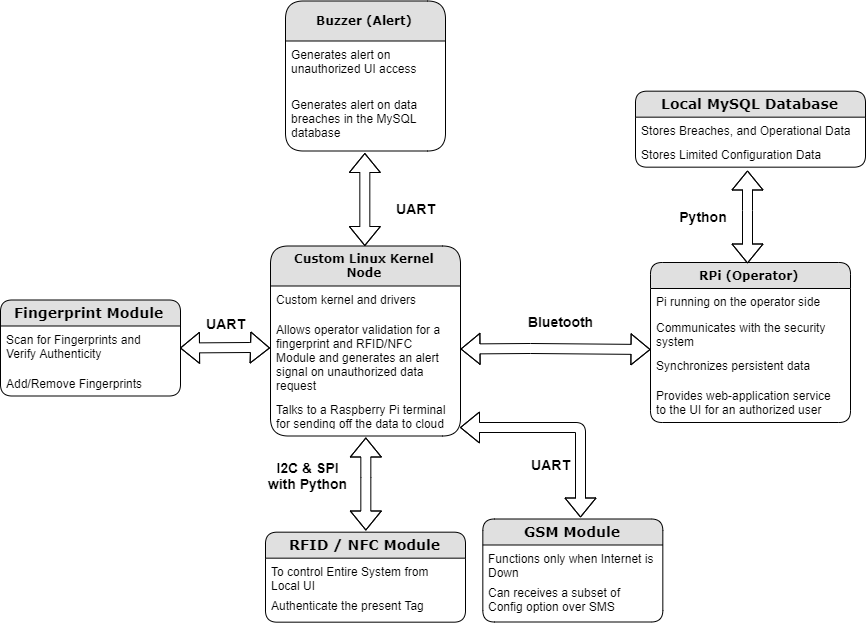

The diagram above was exported from draw.io. Its source (the exported page's mxGraphModel, read from the mxfile embedded in the PNG):
<mxGraphModel dx="2820" dy="1848" grid="1" gridSize="10" guides="1" tooltips="1" connect="1" arrows="1" fold="1" page="1" pageScale="1" pageWidth="1100" pageHeight="850" background="#ffffff" math="0" shadow="0">
  <root>
    <mxCell id="0" />
    <mxCell id="1" parent="0" />
    <mxCell id="2" value="&lt;b&gt;RPi (Operator)&lt;/b&gt;" style="swimlane;html=1;fontStyle=0;childLayout=stackLayout;horizontal=1;startSize=26;fillColor=#e0e0e0;horizontalStack=0;resizeParent=1;resizeLast=0;collapsible=1;marginBottom=0;swimlaneFillColor=#ffffff;align=center;rounded=1;shadow=0;comic=0;labelBackgroundColor=none;strokeColor=#000000;strokeWidth=1;fontFamily=Verdana;fontSize=12;fontColor=#000000;" vertex="1" parent="1">
      <mxGeometry x="-170" y="225" width="200" height="160" as="geometry" />
    </mxCell>
    <mxCell id="3" value="Pi running on the operator side" style="text;html=1;strokeColor=none;fillColor=none;spacingLeft=4;spacingRight=4;whiteSpace=wrap;overflow=hidden;rotatable=0;points=[[0,0.5],[1,0.5]];portConstraint=eastwest;" vertex="1" parent="2">
      <mxGeometry y="26" width="200" height="26" as="geometry" />
    </mxCell>
    <mxCell id="4" value="Communicates with the security system" style="text;html=1;strokeColor=none;fillColor=none;spacingLeft=4;spacingRight=4;whiteSpace=wrap;overflow=hidden;rotatable=0;points=[[0,0.5],[1,0.5]];portConstraint=eastwest;" vertex="1" parent="2">
      <mxGeometry y="52" width="200" height="38" as="geometry" />
    </mxCell>
    <mxCell id="5" value="Synchronizes persistent data" style="text;html=1;strokeColor=none;fillColor=none;spacingLeft=4;spacingRight=4;whiteSpace=wrap;overflow=hidden;rotatable=0;points=[[0,0.5],[1,0.5]];portConstraint=eastwest;" vertex="1" parent="2">
      <mxGeometry y="90" width="200" height="30" as="geometry" />
    </mxCell>
    <mxCell id="6" value="Provides web-application service to the UI for an authorized user" style="text;html=1;strokeColor=none;fillColor=none;spacingLeft=4;spacingRight=4;whiteSpace=wrap;overflow=hidden;rotatable=0;points=[[0,0.5],[1,0.5]];portConstraint=eastwest;" vertex="1" parent="2">
      <mxGeometry y="120" width="200" height="40" as="geometry" />
    </mxCell>
    <mxCell id="7" value="&lt;b&gt;Custom Linux Kernel&lt;br&gt;Node&lt;/b&gt;" style="swimlane;html=1;fontStyle=0;childLayout=stackLayout;horizontal=1;startSize=40;fillColor=#e0e0e0;horizontalStack=0;resizeParent=1;resizeLast=0;collapsible=1;marginBottom=0;swimlaneFillColor=#ffffff;align=center;rounded=1;shadow=0;comic=0;labelBackgroundColor=none;strokeColor=#000000;strokeWidth=1;fontFamily=Verdana;fontSize=12;fontColor=#000000;" vertex="1" parent="1">
      <mxGeometry x="-550" y="208.5" width="190" height="190" as="geometry" />
    </mxCell>
    <mxCell id="8" value="Custom kernel and drivers" style="text;html=1;strokeColor=none;fillColor=none;spacingLeft=4;spacingRight=4;whiteSpace=wrap;overflow=hidden;rotatable=0;points=[[0,0.5],[1,0.5]];portConstraint=eastwest;" vertex="1" parent="7">
      <mxGeometry y="40" width="190" height="30" as="geometry" />
    </mxCell>
    <mxCell id="9" value="Allows operator validation for a fingerprint and RFID/NFC Module and generates an alert signal on unauthorized data request" style="text;html=1;strokeColor=none;fillColor=none;spacingLeft=4;spacingRight=4;whiteSpace=wrap;overflow=hidden;rotatable=0;points=[[0,0.5],[1,0.5]];portConstraint=eastwest;" vertex="1" parent="7">
      <mxGeometry y="70" width="190" height="80" as="geometry" />
    </mxCell>
    <mxCell id="10" value="Talks to a Raspberry Pi terminal for sending off the data to cloud" style="text;html=1;strokeColor=none;fillColor=none;spacingLeft=4;spacingRight=4;whiteSpace=wrap;overflow=hidden;rotatable=0;points=[[0,0.5],[1,0.5]];portConstraint=eastwest;" vertex="1" parent="7">
      <mxGeometry y="150" width="190" height="30" as="geometry" />
    </mxCell>
    <mxCell id="11" value="Buzzer (Alert)" style="swimlane;html=1;fontStyle=1;childLayout=stackLayout;horizontal=1;startSize=40;fillColor=#e0e0e0;horizontalStack=0;resizeParent=1;resizeLast=0;collapsible=1;marginBottom=0;swimlaneFillColor=#ffffff;align=center;rounded=1;shadow=0;comic=0;labelBackgroundColor=none;strokeColor=#000000;strokeWidth=1;fontFamily=Verdana;fontSize=12;fontColor=#000000;" vertex="1" parent="1">
      <mxGeometry x="-535" y="-36.5" width="160" height="150" as="geometry" />
    </mxCell>
    <mxCell id="12" value="Generates alert on unauthorized UI access" style="text;html=1;strokeColor=none;fillColor=none;spacingLeft=4;spacingRight=4;whiteSpace=wrap;overflow=hidden;rotatable=0;points=[[0,0.5],[1,0.5]];portConstraint=eastwest;" vertex="1" parent="11">
      <mxGeometry y="40" width="160" height="50" as="geometry" />
    </mxCell>
    <mxCell id="13" value="Generates alert on data breaches in the MySQL database" style="text;html=1;strokeColor=none;fillColor=none;spacingLeft=4;spacingRight=4;whiteSpace=wrap;overflow=hidden;rotatable=0;points=[[0,0.5],[1,0.5]];portConstraint=eastwest;" vertex="1" parent="11">
      <mxGeometry y="90" width="160" height="60" as="geometry" />
    </mxCell>
    <mxCell id="14" value="&lt;font style=&quot;font-size: 14px&quot;&gt;&lt;b&gt;UART&lt;/b&gt;&lt;/font&gt;" style="text;html=1;strokeColor=none;fillColor=none;align=center;verticalAlign=middle;whiteSpace=wrap;rounded=0;" vertex="1" parent="1">
      <mxGeometry x="-310" y="416" width="80" height="23" as="geometry" />
    </mxCell>
    <mxCell id="15" value="&lt;b&gt;&lt;font style=&quot;font-size: 14px&quot;&gt;Fingerprint Module&lt;/font&gt;&lt;/b&gt;" style="swimlane;html=1;fontStyle=0;childLayout=stackLayout;horizontal=1;startSize=26;fillColor=#e0e0e0;horizontalStack=0;resizeParent=1;resizeLast=0;collapsible=1;marginBottom=0;swimlaneFillColor=#ffffff;align=center;rounded=1;shadow=0;comic=0;labelBackgroundColor=none;strokeColor=#000000;strokeWidth=1;fontFamily=Verdana;fontSize=12;fontColor=#000000;" vertex="1" parent="1">
      <mxGeometry x="-820" y="262.5" width="180" height="96" as="geometry" />
    </mxCell>
    <mxCell id="16" value="Scan for Fingerprints and Verify Authenticity" style="text;html=1;strokeColor=none;fillColor=none;spacingLeft=4;spacingRight=4;whiteSpace=wrap;overflow=hidden;rotatable=0;points=[[0,0.5],[1,0.5]];portConstraint=eastwest;" vertex="1" parent="15">
      <mxGeometry y="26" width="180" height="44" as="geometry" />
    </mxCell>
    <mxCell id="17" value="Add/Remove Fingerprints" style="text;html=1;strokeColor=none;fillColor=none;spacingLeft=4;spacingRight=4;whiteSpace=wrap;overflow=hidden;rotatable=0;points=[[0,0.5],[1,0.5]];portConstraint=eastwest;" vertex="1" parent="15">
      <mxGeometry y="70" width="180" height="26" as="geometry" />
    </mxCell>
    <mxCell id="18" value="" style="shape=flexArrow;endArrow=classic;startArrow=classic;html=1;" edge="1" parent="1">
      <mxGeometry width="50" height="50" relative="1" as="geometry">
        <mxPoint x="-640.5" y="310.5" as="sourcePoint" />
        <mxPoint x="-550.5" y="310.5" as="targetPoint" />
        <Array as="points">
          <mxPoint x="-570.5" y="310" />
        </Array>
      </mxGeometry>
    </mxCell>
    <mxCell id="19" value="&lt;font style=&quot;font-size: 14px&quot;&gt;&lt;b&gt;RFID / NFC Module&lt;/b&gt;&lt;/font&gt;" style="swimlane;html=1;fontStyle=0;childLayout=stackLayout;horizontal=1;startSize=26;fillColor=#e0e0e0;horizontalStack=0;resizeParent=1;resizeLast=0;collapsible=1;marginBottom=0;swimlaneFillColor=#ffffff;align=center;rounded=1;shadow=0;comic=0;labelBackgroundColor=none;strokeColor=#000000;strokeWidth=1;fontFamily=Verdana;fontSize=12;fontColor=#000000;" vertex="1" parent="1">
      <mxGeometry x="-555" y="494.66666666666674" width="200" height="90" as="geometry" />
    </mxCell>
    <mxCell id="20" value="To control Entire System from Local UI" style="text;html=1;strokeColor=none;fillColor=none;spacingLeft=4;spacingRight=4;whiteSpace=wrap;overflow=hidden;rotatable=0;points=[[0,0.5],[1,0.5]];portConstraint=eastwest;" vertex="1" parent="19">
      <mxGeometry y="26" width="200" height="34" as="geometry" />
    </mxCell>
    <mxCell id="21" value="Authenticate the present Tag" style="text;html=1;strokeColor=none;fillColor=none;spacingLeft=4;spacingRight=4;whiteSpace=wrap;overflow=hidden;rotatable=0;points=[[0,0.5],[1,0.5]];portConstraint=eastwest;" vertex="1" parent="19">
      <mxGeometry y="60" width="200" height="30" as="geometry" />
    </mxCell>
    <mxCell id="22" value="" style="shape=flexArrow;endArrow=classic;startArrow=classic;html=1;" edge="1" parent="1">
      <mxGeometry width="50" height="50" relative="1" as="geometry">
        <mxPoint x="-454.66666666666606" y="493" as="sourcePoint" />
        <mxPoint x="-454.66666666666606" y="400" as="targetPoint" />
        <Array as="points">
          <mxPoint x="-454.66666666666674" y="440.00000000000006" />
        </Array>
      </mxGeometry>
    </mxCell>
    <mxCell id="23" value="&lt;font style=&quot;font-size: 14px&quot;&gt;&lt;b&gt;I2C &amp;amp; SPI with Python&lt;/b&gt;&lt;/font&gt;" style="text;html=1;strokeColor=none;fillColor=none;align=center;verticalAlign=middle;whiteSpace=wrap;rounded=0;" vertex="1" parent="1">
      <mxGeometry x="-554.8333333333333" y="420.5" width="85" height="37" as="geometry" />
    </mxCell>
    <mxCell id="24" value="&lt;font style=&quot;font-size: 14px&quot;&gt;&lt;b&gt;Local MySQL Database&lt;/b&gt;&lt;/font&gt;" style="swimlane;html=1;fontStyle=0;childLayout=stackLayout;horizontal=1;startSize=26;fillColor=#e0e0e0;horizontalStack=0;resizeParent=1;resizeLast=0;collapsible=1;marginBottom=0;swimlaneFillColor=#ffffff;align=center;rounded=1;shadow=0;comic=0;labelBackgroundColor=none;strokeColor=#000000;strokeWidth=1;fontFamily=Verdana;fontSize=12;fontColor=#000000;" vertex="1" parent="1">
      <mxGeometry x="-185" y="53.66666666666663" width="230" height="76" as="geometry" />
    </mxCell>
    <mxCell id="25" value="Stores Breaches, and Operational Data" style="text;html=1;strokeColor=none;fillColor=none;spacingLeft=4;spacingRight=4;whiteSpace=wrap;overflow=hidden;rotatable=0;points=[[0,0.5],[1,0.5]];portConstraint=eastwest;" vertex="1" parent="24">
      <mxGeometry y="26" width="230" height="24" as="geometry" />
    </mxCell>
    <mxCell id="26" value="Stores Limited Configuration Data" style="text;html=1;strokeColor=none;fillColor=none;spacingLeft=4;spacingRight=4;whiteSpace=wrap;overflow=hidden;rotatable=0;points=[[0,0.5],[1,0.5]];portConstraint=eastwest;" vertex="1" parent="24">
      <mxGeometry y="50" width="230" height="26" as="geometry" />
    </mxCell>
    <mxCell id="27" value="" style="shape=flexArrow;endArrow=classic;startArrow=classic;html=1;" edge="1" parent="1">
      <mxGeometry width="50" height="50" relative="1" as="geometry">
        <mxPoint x="-360" y="311.5" as="sourcePoint" />
        <mxPoint x="-170" y="312" as="targetPoint" />
        <Array as="points">
          <mxPoint x="-290" y="311" />
        </Array>
      </mxGeometry>
    </mxCell>
    <mxCell id="28" value="&lt;font style=&quot;font-size: 14px&quot;&gt;&lt;b&gt;Bluetooth&lt;/b&gt;&lt;/font&gt;" style="text;html=1;strokeColor=none;fillColor=none;align=center;verticalAlign=middle;whiteSpace=wrap;rounded=0;" vertex="1" parent="1">
      <mxGeometry x="-300" y="273" width="80" height="23" as="geometry" />
    </mxCell>
    <mxCell id="29" value="" style="shape=flexArrow;endArrow=classic;startArrow=classic;html=1;" edge="1" parent="1">
      <mxGeometry width="50" height="50" relative="1" as="geometry">
        <mxPoint x="-72.99999999999955" y="226" as="sourcePoint" />
        <mxPoint x="-72.99999999999955" y="133" as="targetPoint" />
        <Array as="points">
          <mxPoint x="-73" y="173" />
        </Array>
      </mxGeometry>
    </mxCell>
    <mxCell id="30" value="&lt;font style=&quot;font-size: 14px&quot;&gt;&lt;b&gt;Python&lt;/b&gt;&lt;/font&gt;" style="text;html=1;strokeColor=none;fillColor=none;align=center;verticalAlign=middle;whiteSpace=wrap;rounded=0;" vertex="1" parent="1">
      <mxGeometry x="-149.83333333333326" y="168" width="65" height="23" as="geometry" />
    </mxCell>
    <mxCell id="31" value="" style="shape=flexArrow;endArrow=classic;startArrow=classic;html=1;" edge="1" parent="1">
      <mxGeometry width="50" height="50" relative="1" as="geometry">
        <mxPoint x="-455.66666666666606" y="208.5" as="sourcePoint" />
        <mxPoint x="-455.66666666666606" y="115.5" as="targetPoint" />
        <Array as="points">
          <mxPoint x="-455.66666666666674" y="155.50000000000006" />
        </Array>
      </mxGeometry>
    </mxCell>
    <mxCell id="32" value="&lt;font style=&quot;font-size: 14px&quot;&gt;&lt;b&gt;UART&lt;/b&gt;&lt;/font&gt;" style="text;html=1;strokeColor=none;fillColor=none;align=center;verticalAlign=middle;whiteSpace=wrap;rounded=0;" vertex="1" parent="1">
      <mxGeometry x="-635" y="274.5" width="80" height="23" as="geometry" />
    </mxCell>
    <mxCell id="33" value="" style="shape=flexArrow;endArrow=classic;startArrow=classic;html=1;" edge="1" parent="1">
      <mxGeometry width="50" height="50" relative="1" as="geometry">
        <mxPoint x="-240" y="480" as="sourcePoint" />
        <mxPoint x="-360.49999999999955" y="390" as="targetPoint" />
        <Array as="points">
          <mxPoint x="-240" y="390" />
        </Array>
      </mxGeometry>
    </mxCell>
    <mxCell id="34" value="&lt;font style=&quot;font-size: 14px&quot;&gt;&lt;b&gt;UART&lt;/b&gt;&lt;/font&gt;" style="text;html=1;strokeColor=none;fillColor=none;align=center;verticalAlign=middle;whiteSpace=wrap;rounded=0;" vertex="1" parent="1">
      <mxGeometry x="-445" y="159.5" width="80" height="23" as="geometry" />
    </mxCell>
    <mxCell id="35" value="&lt;b&gt;&lt;font style=&quot;font-size: 14px&quot;&gt;GSM Module&lt;/font&gt;&lt;/b&gt;" style="swimlane;html=1;fontStyle=0;childLayout=stackLayout;horizontal=1;startSize=26;fillColor=#e0e0e0;horizontalStack=0;resizeParent=1;resizeLast=0;collapsible=1;marginBottom=0;swimlaneFillColor=#ffffff;align=center;rounded=1;shadow=0;comic=0;labelBackgroundColor=none;strokeColor=#000000;strokeWidth=1;fontFamily=Verdana;fontSize=12;fontColor=#000000;" vertex="1" parent="1">
      <mxGeometry x="-337.66666666666674" y="481.5" width="180" height="103" as="geometry" />
    </mxCell>
    <mxCell id="36" value="Functions only when Internet is Down" style="text;html=1;strokeColor=none;fillColor=none;spacingLeft=4;spacingRight=4;whiteSpace=wrap;overflow=hidden;rotatable=0;points=[[0,0.5],[1,0.5]];portConstraint=eastwest;" vertex="1" parent="35">
      <mxGeometry y="26" width="180" height="34" as="geometry" />
    </mxCell>
    <mxCell id="37" value="Can receives a subset of Config option over SMS" style="text;html=1;strokeColor=none;fillColor=none;spacingLeft=4;spacingRight=4;whiteSpace=wrap;overflow=hidden;rotatable=0;points=[[0,0.5],[1,0.5]];portConstraint=eastwest;" vertex="1" parent="35">
      <mxGeometry y="60" width="180" height="40" as="geometry" />
    </mxCell>
  </root>
</mxGraphModel>